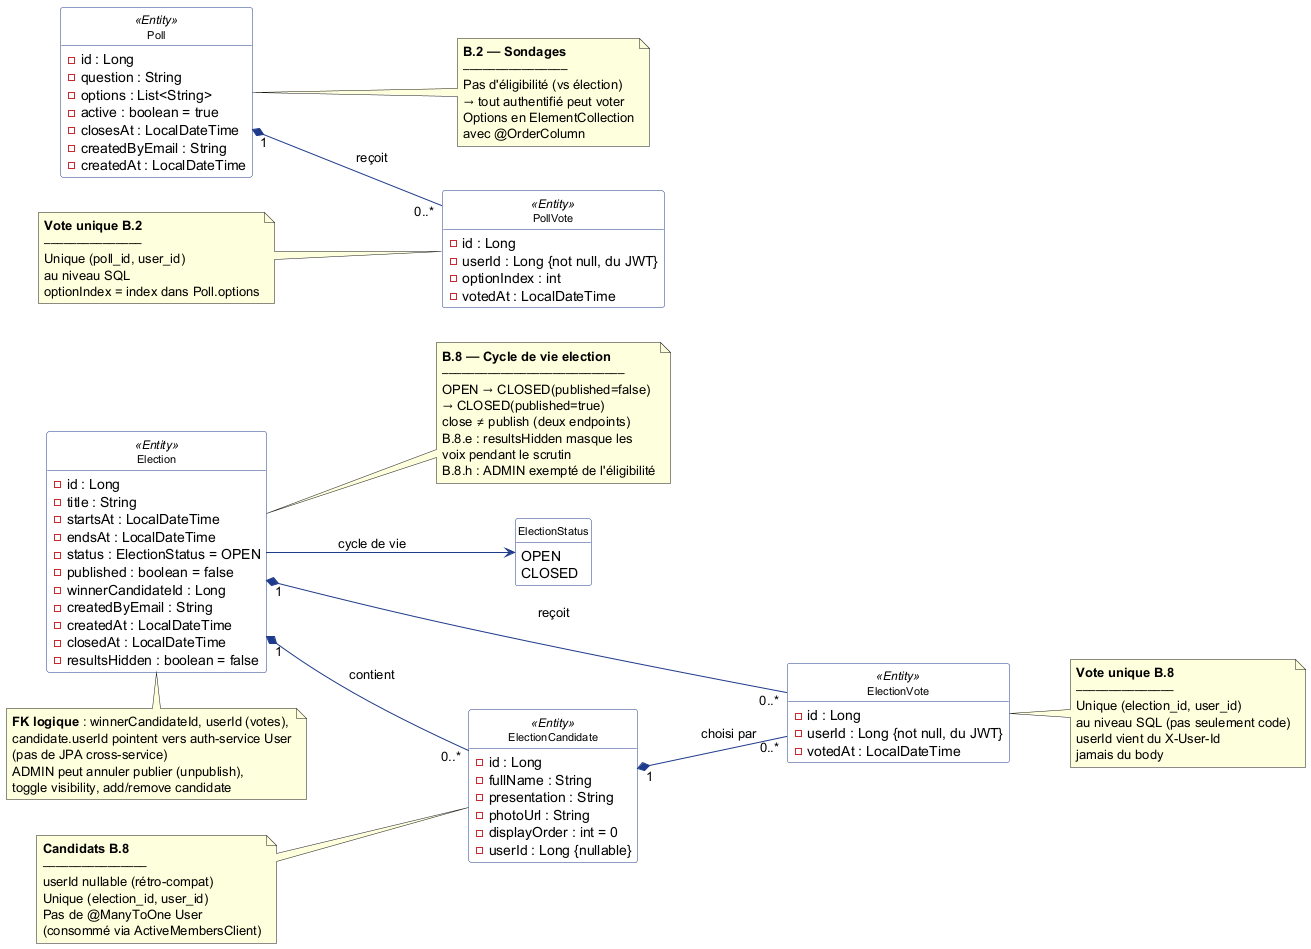

The diagram above was rendered by PlantUML. Its source (embedded in the PNG):
@startuml classes-election
' ============================================================
' Diagramme de classes — DOMAINE ELECTIONS & SONDAGES
' Source : election-service/src/main/java/.../model/**
' ============================================================
' Conventions UML 2.5 :
'   * classes JPA reelles avec attributs principaux
'   * ElectionStatus enum : OPEN/CLOSED (published = boolean separe)
'   * contraintes SQL unique (election_id,user_id) et (poll_id,user_id)
' ============================================================

left to right direction
skinparam class {
  BackgroundColor #FFFFFF
  BorderColor #1E3A8A
  ArrowColor #1E3A8A
  FontSize 11
}
skinparam package {
  BackgroundColor #F5F5F5
  BorderColor #888888
}
skinparam enum {
  BackgroundColor #FFF8E1
  BorderColor #C79100
}
skinparam stereotypeCBackgroundColor #E8F0FE
skinparam shadowing false
hide circle
hide methods

' ============================================================
' ENUMS
' ============================================================
enum ElectionStatus {
  OPEN
  CLOSED
}

' ============================================================
' ENTITES — ELECTION PRESIDENTIELLE (B.8)
' ============================================================
class Election <<Entity>> {
  -id : Long
  -title : String
  -startsAt : LocalDateTime
  -endsAt : LocalDateTime
  -status : ElectionStatus = OPEN
  -published : boolean = false
  -winnerCandidateId : Long
  -createdByEmail : String
  -createdAt : LocalDateTime
  -closedAt : LocalDateTime
  -resultsHidden : boolean = false
}

class ElectionCandidate <<Entity>> {
  -id : Long
  -fullName : String
  -presentation : String
  -photoUrl : String
  -displayOrder : int = 0
  -userId : Long {nullable}
}

class ElectionVote <<Entity>> {
  -id : Long
  -userId : Long {not null, du JWT}
  -votedAt : LocalDateTime
}

note right of Election
  **B.8 — Cycle de vie election**
  ────────────────────────────
  OPEN → CLOSED(published=false)
  → CLOSED(published=true)
  close ≠ publish (deux endpoints)
  B.8.e : resultsHidden masque les
  voix pendant le scrutin
  B.8.h : ADMIN exempté de l'éligibilité
end note

note left of ElectionCandidate
  **Candidats B.8**
  ────────────────
  userId nullable (rétro-compat)
  Unique (election_id, user_id)
  Pas de @ManyToOne User
  (consommé via ActiveMembersClient)
end note

note right of ElectionVote
  **Vote unique B.8**
  ───────────────
  Unique (election_id, user_id)
  au niveau SQL (pas seulement code)
  userId vient du X-User-Id
  jamais du body
end note

' ============================================================
' ENTITES — SONDAGES (B.2)
' ============================================================
class Poll <<Entity>> {
  -id : Long
  -question : String
  -options : List<String>
  -active : boolean = true
  -closesAt : LocalDateTime
  -createdByEmail : String
  -createdAt : LocalDateTime
}

class PollVote <<Entity>> {
  -id : Long
  -userId : Long {not null, du JWT}
  -optionIndex : int
  -votedAt : LocalDateTime
}

note right of Poll
  **B.2 — Sondages**
  ────────────────
  Pas d'éligibilité (vs élection)
  → tout authentifié peut voter
  Options en ElementCollection
  avec @OrderColumn
end note

note left of PollVote
  **Vote unique B.2**
  ───────────────
  Unique (poll_id, user_id)
  au niveau SQL
  optionIndex = index dans Poll.options
end note

' ============================================================
' RELATIONS JPA
' ============================================================
Election "1" *-- "0..*" ElectionCandidate : contient
Election "1" *-- "0..*" ElectionVote : reçoit
ElectionCandidate "1" *-- "0..*" ElectionVote : choisi par
Poll "1" *-- "0..*" PollVote : reçoit
Election --> ElectionStatus : cycle de vie

' ============================================================
' NOTES METIER
' ============================================================
note bottom of Election
  **FK logique** : winnerCandidateId, userId (votes),
  candidate.userId pointent vers auth-service User
  (pas de JPA cross-service)
  ADMIN peut annuler publier (unpublish),
  toggle visibility, add/remove candidate
end note

@enduml